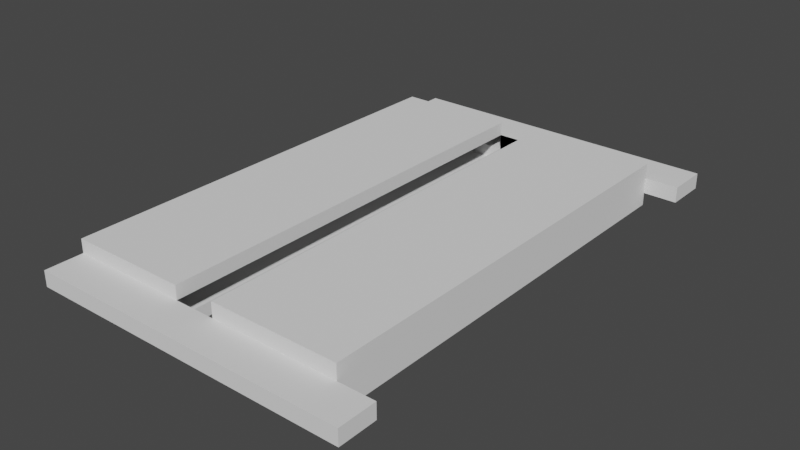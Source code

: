 # Source: fence.blend  (saved by Blender 3.6.11; exported with 4.5.12 LTS)
import bpy
from mathutils import Matrix  # noqa: F401  (used for matrix-valued properties, if any)

bpy.ops.wm.read_factory_settings(use_empty=True)
scene = bpy.context.scene
scene.name = 'Scene'

# ---- world
world_world = bpy.data.worlds.new('World'); scene.world = world_world
world_world.use_nodes = True; world_world.node_tree.nodes.clear()
_N = world_world.node_tree.nodes; _L = world_world.node_tree.links
n0 = _N.new('ShaderNodeOutputWorld'); n0.name = 'World Output'; n0.location = (300, 300)
n1 = _N.new('ShaderNodeBackground'); n1.name = 'Background'; n1.location = (10, 300)
n1.inputs[0].default_value = (0.05088, 0.05088, 0.05088, 1.0)
_L.new(n1.outputs[0], n0.inputs[0])
n0.is_active_output = True
world_world.color = (0.05088, 0.05088, 0.05088)
world_world.use_sun_shadow = False
world_world.sun_shadow_jitter_overblur = 0.0

# ---- meshes
me_plane = bpy.data.meshes.new('Plane')
me_plane.from_pydata([(0.2325, -1.0, 0.0), (-0.2325, -1.0, 0.0), (0.2325, 1.0, 0.0), (-0.2325, 1.0, 0.0), (0.2325, -1.0, 0.06046), (-0.2325, -1.0, 0.06046), (0.2325, 1.0, 0.06046), (-0.2325, 1.0, 0.06046), (0.2325, -0.8519, 0.0), (-0.2325, -0.8519, 0.0), (0.2325, -0.8519, 0.06046), (-0.2325, -0.8519, 0.06046), (-0.2325, 0.8387, 0.0), (-0.2325, 0.8387, 0.06046), (0.2325, 0.8387, 0.0), (0.2325, 0.8387, 0.06046), (0.3729, -0.8519, 0.0), (0.3729, -1.0, 0.0), (0.3729, -0.8519, 0.06046), (0.3729, -1.0, 0.06046), (0.362, 1.0, 0.0), (0.362, 1.0, 0.06046), (0.362, 0.8387, 0.0), (0.362, 0.8387, 0.06046), (0.8878, 0.8387, 0.0), (0.8878, -0.8519, 0.0), (0.8878, 0.8387, 0.06046), (0.8878, -0.8519, 0.06046), (1.028, -0.8519, 0.0), (1.028, -1.0, 0.0), (1.028, -0.8519, 0.06046), (1.028, -1.0, 0.06046), (1.017, 1.0, 0.0), (1.017, 1.0, 0.06046), (1.017, 0.8387, 0.0), (1.017, 0.8387, 0.06046), (0.3921, -0.8519, 0.0), (0.3921, 0.8387, 0.0), (0.3921, -0.8519, 0.06046), (0.3921, 0.8387, 0.06046), (0.2325, 0.8387, 0.1137), (0.2325, -0.8519, 0.1137), (-0.2325, -0.8519, 0.1137), (-0.2325, 0.8387, 0.1137), (0.8878, 0.8387, 0.1188), (0.8878, -0.8519, 0.1188), (0.3921, -0.8519, 0.1188), (0.3921, 0.8387, 0.1188), (0.2325, 0.8387, -0.04964), (0.2325, -0.8519, -0.04964), (-0.2325, -0.8519, -0.04964), (-0.2325, 0.8387, -0.04964), (0.8878, 0.8387, -0.04908), (0.8878, -0.8519, -0.04908), (0.3921, -0.8519, -0.04908), (0.3921, 0.8387, -0.04908)], [], [(14, 12, 3, 2), (15, 6, 7, 13), (3, 7, 6, 2), (0, 4, 5, 1), (12, 13, 7, 3), (10, 18, 16, 8), (19, 31, 30, 18), (1, 5, 11, 9), (4, 10, 11, 5), (0, 1, 9, 8), (6, 21, 20, 2), (9, 11, 13, 12), (10, 41, 42, 11), (12, 51, 50, 9), (25, 53, 52, 24), (4, 19, 18, 10), (8, 16, 17, 0), (0, 17, 19, 4), (22, 34, 35, 23), (14, 22, 23, 15), (2, 20, 22, 14), (15, 23, 21, 6), (24, 26, 27, 25), (28, 30, 31, 29), (32, 33, 35, 34), (21, 33, 32, 20), (36, 25, 27, 38), (17, 29, 31, 19), (20, 32, 34, 22), (39, 26, 24, 37), (27, 45, 46, 38), (18, 30, 28, 16), (23, 35, 33, 21), (16, 28, 29, 17), (15, 39, 37, 14), (8, 36, 38, 10), (41, 40, 43, 42), (15, 40, 41, 10), (11, 42, 43, 13), (13, 43, 40, 15), (46, 45, 44, 47), (39, 47, 44, 26), (26, 44, 45, 27), (38, 46, 47, 39), (49, 50, 51, 48), (14, 48, 51, 12), (8, 49, 48, 14), (9, 50, 49, 8), (55, 52, 53, 54), (37, 55, 54, 36), (36, 54, 53, 25), (24, 52, 55, 37)])
_uv = me_plane.uv_layers.new(name='UVMap')
_uv.uv.foreach_set('vector', [0.0, 0.9194, 1.0, 0.9194, 1.0, 1.0, 0.0, 1.0, 0.0, 0.9194, 0.0, 1.0, 1.0, 1.0, 1.0, 0.9194, 1.0, 1.0, 1.0, 1.0, 0.0, 1.0, 0.0, 1.0, 0.0, 0.0, 0.0, 0.0, 1.0, 0.0, 1.0, 0.0, 1.0, 0.9194, 1.0, 0.9194, 1.0, 1.0, 1.0, 1.0, 0.0, 0.07403, 0.0, 0.07403, 0.0, 0.07403, 0.0, 0.07403, 0.0, 0.0, 0.0, 0.0, 0.0, 0.07403, 0.0, 0.07403, 1.0, 0.0, 1.0, 0.0, 1.0, 0.07403, 1.0, 0.07403, 0.0, 0.0, 0.0, 0.07403, 1.0, 0.07403, 1.0, 0.0, 0.0, 0.0, 1.0, 0.0, 1.0, 0.07403, 0.0, 0.07403, 0.0, 1.0, 0.0, 1.0, 0.0, 1.0, 0.0, 1.0, 1.0, 0.07403, 1.0, 0.07403, 1.0, 0.9194, 1.0, 0.9194, 0.0, 0.07403, 0.0, 0.07403, 1.0, 0.07403, 1.0, 0.07403, 1.0, 0.9194, 1.0, 0.9194, 1.0, 0.07403, 1.0, 0.07403, 0.0, 0.07403, 0.0, 0.07403, 0.0, 0.9194, 0.0, 0.9194, 0.0, 0.0, 0.0, 0.0, 0.0, 0.07403, 0.0, 0.07403, 0.0, 0.07403, 0.0, 0.07403, 0.0, 0.0, 0.0, 0.0, 0.0, 0.0, 0.0, 0.0, 0.0, 0.0, 0.0, 0.0, 0.0, 0.9194, 0.0, 0.9194, 0.0, 0.9194, 0.0, 0.9194, 0.0, 0.9194, 0.0, 0.9194, 0.0, 0.9194, 0.0, 0.9194, 0.0, 1.0, 0.0, 1.0, 0.0, 0.9194, 0.0, 0.9194, 0.0, 0.9194, 0.0, 0.9194, 0.0, 1.0, 0.0, 1.0, 0.0, 0.9194, 0.0, 0.9194, 0.0, 0.07403, 0.0, 0.07403, 0.0, 0.07403, 0.0, 0.07403, 0.0, 0.0, 0.0, 0.0, 0.0, 1.0, 0.0, 1.0, 0.0, 0.9194, 0.0, 0.9194, 0.0, 1.0, 0.0, 1.0, 0.0, 1.0, 0.0, 1.0, 0.0, 0.07403, 0.0, 0.07403, 0.0, 0.07403, 0.0, 0.07403, 0.0, 0.0, 0.0, 0.0, 0.0, 0.0, 0.0, 0.0, 0.0, 1.0, 0.0, 1.0, 0.0, 0.9194, 0.0, 0.9194, 0.0, 0.9194, 0.0, 0.9194, 0.0, 0.9194, 0.0, 0.9194, 0.0, 0.07403, 0.0, 0.07403, 0.0, 0.07403, 0.0, 0.07403, 0.0, 0.07403, 0.0, 0.07403, 0.0, 0.07403, 0.0, 0.07403, 0.0, 0.9194, 0.0, 0.9194, 0.0, 1.0, 0.0, 1.0, 0.0, 0.07403, 0.0, 0.07403, 0.0, 0.0, 0.0, 0.0, 0.0, 0.9194, 0.0, 0.9194, 0.0, 0.9194, 0.0, 0.9194, 0.0, 0.07403, 0.0, 0.07403, 0.0, 0.07403, 0.0, 0.07403, 0.0, 0.07403, 0.0, 0.9194, 1.0, 0.9194, 1.0, 0.07403, 0.0, 0.0, 0.0, 0.0, 0.0, 0.0, 0.0, 0.0, 1.0, 0.07403, 1.0, 0.07403, 1.0, 0.9194, 1.0, 0.9194, 1.0, 0.9194, 1.0, 0.9194, 0.0, 0.9194, 0.0, 0.9194, 0.0, 0.07403, 0.0, 0.07403, 0.0, 0.9194, 0.0, 0.9194, 0.0, 0.9194, 0.0, 0.9194, 0.0, 0.9194, 0.0, 0.9194, 0.0, 0.9194, 0.0, 0.9194, 0.0, 0.07403, 0.0, 0.07403, 0.0, 0.0, 0.0, 0.0, 0.0, 0.0, 0.0, 0.0, 0.0, 0.07403, 1.0, 0.07403, 1.0, 0.9194, 0.0, 0.9194, 0.0, 0.9194, 0.0, 0.9194, 1.0, 0.9194, 1.0, 0.9194, 0.0, 0.0, 0.0, 0.0, 0.0, 0.0, 0.0, 0.0, 1.0, 0.07403, 1.0, 0.07403, 0.0, 0.07403, 0.0, 0.07403, 0.0, 0.9194, 0.0, 0.9194, 0.0, 0.07403, 0.0, 0.07403, 0.0, 0.0, 0.0, 0.0, 0.0, 0.0, 0.0, 0.0, 0.0, 0.07403, 0.0, 0.07403, 0.0, 0.07403, 0.0, 0.07403, 0.0, 0.9194, 0.0, 0.9194, 0.0, 0.9194, 0.0, 0.9194])
me_plane.update()

# ---- objects
ob_plane = bpy.data.objects.new('Plane', me_plane)

# ---- transforms, parenting, visibility, modifiers, constraints
ob_plane.location = (0.0, 0.0, 0.0)

# ---- collection membership
scene.collection.objects.link(ob_plane)

# ---- scene / render settings (as saved in the file)
scene.frame_start = 1; scene.frame_end = 250; scene.frame_set(1)
scene.render.engine = 'BLENDER_EEVEE_NEXT'
scene.cycles.sampling_pattern = 'TABULATED_SOBOL'
scene.view_settings.view_transform = 'Filmic'
bpy.context.view_layer.update()

# ---- added for rendering (the .blend has no active camera and no usable light): camera, sun
cam_auto = bpy.data.cameras.new('AutoCamera')
cam_auto.lens = 50.0
cam_auto.sensor_width = 36.0
cam_auto.clip_end = 1000.0
ob_auto_camera = bpy.data.objects.new('AutoCamera', cam_auto)
scene.collection.objects.link(ob_auto_camera)
ob_auto_camera.location = (2.59088, -2.63157, 1.78897)
ob_auto_camera.rotation_euler = (1.09748, -7.21219e-08, 0.694738)
scene.camera = ob_auto_camera
light_auto_sun = bpy.data.lights.new('AutoSun', 'SUN')
light_auto_sun.energy = 3.0
light_auto_sun.angle = 0.0523599
ob_auto_sun = bpy.data.objects.new('AutoSun', light_auto_sun)
scene.collection.objects.link(ob_auto_sun)
ob_auto_sun.rotation_euler = (0.872665, 0.174533, 0.523599)
bpy.context.view_layer.update()
